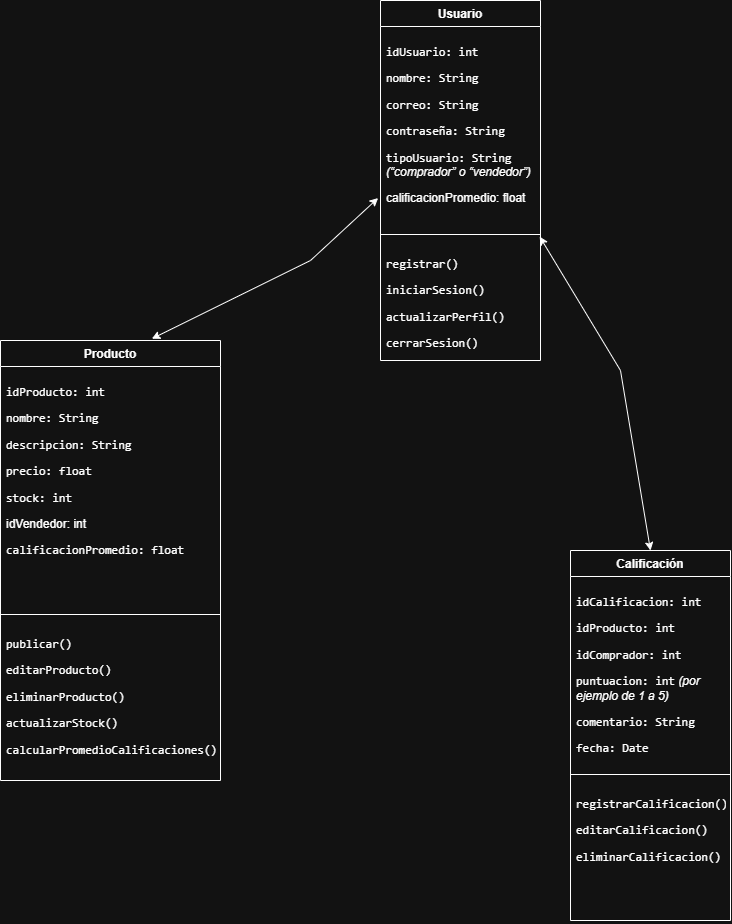

The diagram above was exported from draw.io. Its source (the exported page's mxGraphModel, read from the mxfile embedded in the PNG):
<mxGraphModel dx="1976" dy="633" grid="1" gridSize="10" guides="1" tooltips="1" connect="1" arrows="1" fold="1" page="1" pageScale="1" pageWidth="827" pageHeight="1169" math="0" shadow="0">
  <root>
    <mxCell id="0" />
    <mxCell id="1" parent="0" />
    <mxCell id="PjuIcVVRx3vBZkQ_PK7z-1" value="Usuario" style="swimlane;fontStyle=1;align=center;verticalAlign=top;childLayout=stackLayout;horizontal=1;startSize=26;horizontalStack=0;resizeParent=1;resizeParentMax=0;resizeLast=0;collapsible=1;marginBottom=0;whiteSpace=wrap;html=1;" vertex="1" parent="1">
      <mxGeometry x="330" y="250" width="160" height="360" as="geometry" />
    </mxCell>
    <mxCell id="PjuIcVVRx3vBZkQ_PK7z-2" value="&lt;li data-start=&quot;446&quot; data-end=&quot;466&quot;&gt;&lt;p data-start=&quot;448&quot; data-end=&quot;466&quot;&gt;&lt;code data-start=&quot;448&quot; data-end=&quot;464&quot;&gt;idUsuario: int&lt;/code&gt;&lt;/p&gt;&lt;/li&gt;&lt;li data-start=&quot;467&quot; data-end=&quot;487&quot;&gt;&lt;p data-start=&quot;469&quot; data-end=&quot;487&quot;&gt;&lt;code data-start=&quot;469&quot; data-end=&quot;485&quot;&gt;nombre: String&lt;/code&gt;&lt;/p&gt;&lt;/li&gt;&lt;li data-start=&quot;488&quot; data-end=&quot;508&quot;&gt;&lt;p data-start=&quot;490&quot; data-end=&quot;508&quot;&gt;&lt;code data-start=&quot;490&quot; data-end=&quot;506&quot;&gt;correo: String&lt;/code&gt;&lt;/p&gt;&lt;/li&gt;&lt;li data-start=&quot;509&quot; data-end=&quot;533&quot;&gt;&lt;p data-start=&quot;511&quot; data-end=&quot;533&quot;&gt;&lt;code data-start=&quot;511&quot; data-end=&quot;531&quot;&gt;contraseña: String&lt;/code&gt;&lt;/p&gt;&lt;/li&gt;&lt;li data-start=&quot;534&quot; data-end=&quot;589&quot;&gt;&lt;p data-start=&quot;536&quot; data-end=&quot;589&quot;&gt;&lt;code data-start=&quot;536&quot; data-end=&quot;557&quot;&gt;tipoUsuario: String&lt;/code&gt;  &lt;em data-start=&quot;559&quot; data-end=&quot;587&quot;&gt;(“comprador” o “vendedor”)&lt;/em&gt;&lt;/p&gt;&lt;/li&gt;&lt;li data-start=&quot;534&quot; data-end=&quot;589&quot;&gt;&lt;p data-start=&quot;536&quot; data-end=&quot;589&quot;&gt;&lt;span style=&quot;background-color: transparent; color: light-dark(rgb(0, 0, 0), rgb(255, 255, 255));&quot;&gt;calificacionPromedio: float&lt;/span&gt;&lt;/p&gt;&lt;/li&gt;" style="text;strokeColor=none;fillColor=none;align=left;verticalAlign=top;spacingLeft=4;spacingRight=4;overflow=hidden;rotatable=0;points=[[0,0.5],[1,0.5]];portConstraint=eastwest;whiteSpace=wrap;html=1;" vertex="1" parent="PjuIcVVRx3vBZkQ_PK7z-1">
      <mxGeometry y="26" width="160" height="204" as="geometry" />
    </mxCell>
    <mxCell id="PjuIcVVRx3vBZkQ_PK7z-3" value="" style="line;strokeWidth=1;fillColor=none;align=left;verticalAlign=middle;spacingTop=-1;spacingLeft=3;spacingRight=3;rotatable=0;labelPosition=right;points=[];portConstraint=eastwest;strokeColor=inherit;" vertex="1" parent="PjuIcVVRx3vBZkQ_PK7z-1">
      <mxGeometry y="230" width="160" height="8" as="geometry" />
    </mxCell>
    <mxCell id="PjuIcVVRx3vBZkQ_PK7z-4" value="&lt;li data-start=&quot;639&quot; data-end=&quot;656&quot;&gt;&lt;p data-start=&quot;641&quot; data-end=&quot;656&quot;&gt;&lt;code data-start=&quot;641&quot; data-end=&quot;654&quot;&gt;registrar()&lt;/code&gt;&lt;/p&gt;&lt;/li&gt;&lt;li data-start=&quot;657&quot; data-end=&quot;678&quot;&gt;&lt;p data-start=&quot;659&quot; data-end=&quot;678&quot;&gt;&lt;code data-start=&quot;659&quot; data-end=&quot;676&quot;&gt;iniciarSesion()&lt;/code&gt;&lt;/p&gt;&lt;/li&gt;&lt;li data-start=&quot;679&quot; data-end=&quot;703&quot;&gt;&lt;p data-start=&quot;681&quot; data-end=&quot;703&quot;&gt;&lt;code data-start=&quot;681&quot; data-end=&quot;701&quot;&gt;actualizarPerfil()&lt;/code&gt;&lt;/p&gt;&lt;/li&gt;&lt;li data-start=&quot;704&quot; data-end=&quot;722&quot;&gt;&lt;p data-start=&quot;706&quot; data-end=&quot;722&quot;&gt;&lt;code data-start=&quot;706&quot; data-end=&quot;722&quot;&gt;cerrarSesion()&lt;/code&gt;&lt;/p&gt;&lt;/li&gt;" style="text;strokeColor=none;fillColor=none;align=left;verticalAlign=top;spacingLeft=4;spacingRight=4;overflow=hidden;rotatable=0;points=[[0,0.5],[1,0.5]];portConstraint=eastwest;whiteSpace=wrap;html=1;" vertex="1" parent="PjuIcVVRx3vBZkQ_PK7z-1">
      <mxGeometry y="238" width="160" height="122" as="geometry" />
    </mxCell>
    <mxCell id="PjuIcVVRx3vBZkQ_PK7z-5" value="" style="endArrow=classic;startArrow=classic;html=1;rounded=0;entryX=-0.015;entryY=0.841;entryDx=0;entryDy=0;entryPerimeter=0;exitX=0.688;exitY=-0.004;exitDx=0;exitDy=0;exitPerimeter=0;" edge="1" parent="1" source="PjuIcVVRx3vBZkQ_PK7z-7" target="PjuIcVVRx3vBZkQ_PK7z-2">
      <mxGeometry width="50" height="50" relative="1" as="geometry">
        <mxPoint x="200" y="590" as="sourcePoint" />
        <mxPoint x="450" y="450" as="targetPoint" />
        <Array as="points">
          <mxPoint x="260" y="510" />
        </Array>
      </mxGeometry>
    </mxCell>
    <mxCell id="PjuIcVVRx3vBZkQ_PK7z-7" value="Producto" style="swimlane;fontStyle=1;align=center;verticalAlign=top;childLayout=stackLayout;horizontal=1;startSize=26;horizontalStack=0;resizeParent=1;resizeParentMax=0;resizeLast=0;collapsible=1;marginBottom=0;whiteSpace=wrap;html=1;" vertex="1" parent="1">
      <mxGeometry x="-50" y="590" width="220" height="440" as="geometry" />
    </mxCell>
    <mxCell id="PjuIcVVRx3vBZkQ_PK7z-8" value="&lt;li data-start=&quot;849&quot; data-end=&quot;870&quot;&gt;&lt;p data-start=&quot;851&quot; data-end=&quot;870&quot;&gt;&lt;code data-start=&quot;851&quot; data-end=&quot;868&quot;&gt;idProducto: int&lt;/code&gt;&lt;/p&gt;&lt;/li&gt;&lt;li data-start=&quot;871&quot; data-end=&quot;891&quot;&gt;&lt;p data-start=&quot;873&quot; data-end=&quot;891&quot;&gt;&lt;code data-start=&quot;873&quot; data-end=&quot;889&quot;&gt;nombre: String&lt;/code&gt;&lt;/p&gt;&lt;/li&gt;&lt;li data-start=&quot;892&quot; data-end=&quot;917&quot;&gt;&lt;p data-start=&quot;894&quot; data-end=&quot;917&quot;&gt;&lt;code data-start=&quot;894&quot; data-end=&quot;915&quot;&gt;descripcion: String&lt;/code&gt;&lt;/p&gt;&lt;/li&gt;&lt;li data-start=&quot;918&quot; data-end=&quot;937&quot;&gt;&lt;p data-start=&quot;920&quot; data-end=&quot;937&quot;&gt;&lt;code data-start=&quot;920&quot; data-end=&quot;935&quot;&gt;precio: float&lt;/code&gt;&lt;/p&gt;&lt;/li&gt;&lt;li data-start=&quot;938&quot; data-end=&quot;954&quot;&gt;&lt;p data-start=&quot;940&quot; data-end=&quot;954&quot;&gt;&lt;code data-start=&quot;940&quot; data-end=&quot;952&quot;&gt;stock: int&lt;/code&gt;&lt;/p&gt;&lt;/li&gt;&lt;li data-start=&quot;938&quot; data-end=&quot;954&quot;&gt;&lt;p data-start=&quot;940&quot; data-end=&quot;954&quot;&gt;&lt;span style=&quot;background-color: transparent; color: light-dark(rgb(0, 0, 0), rgb(255, 255, 255));&quot;&gt;idVendedor: int&lt;/span&gt;&lt;/p&gt;&lt;/li&gt;&lt;li data-start=&quot;977&quot; data-end=&quot;1008&quot;&gt;&lt;p data-start=&quot;979&quot; data-end=&quot;1008&quot;&gt;&lt;code data-start=&quot;979&quot; data-end=&quot;1008&quot;&gt;calificacionPromedio: float&lt;/code&gt;&lt;/p&gt;&lt;/li&gt;" style="text;strokeColor=none;fillColor=none;align=left;verticalAlign=top;spacingLeft=4;spacingRight=4;overflow=hidden;rotatable=0;points=[[0,0.5],[1,0.5]];portConstraint=eastwest;whiteSpace=wrap;html=1;" vertex="1" parent="PjuIcVVRx3vBZkQ_PK7z-7">
      <mxGeometry y="26" width="220" height="244" as="geometry" />
    </mxCell>
    <mxCell id="PjuIcVVRx3vBZkQ_PK7z-9" value="" style="line;strokeWidth=1;fillColor=none;align=left;verticalAlign=middle;spacingTop=-1;spacingLeft=3;spacingRight=3;rotatable=0;labelPosition=right;points=[];portConstraint=eastwest;strokeColor=inherit;" vertex="1" parent="PjuIcVVRx3vBZkQ_PK7z-7">
      <mxGeometry y="270" width="220" height="8" as="geometry" />
    </mxCell>
    <mxCell id="PjuIcVVRx3vBZkQ_PK7z-10" value="&lt;li data-start=&quot;1026&quot; data-end=&quot;1042&quot;&gt;&lt;p data-start=&quot;1028&quot; data-end=&quot;1042&quot;&gt;&lt;code data-start=&quot;1028&quot; data-end=&quot;1040&quot;&gt;publicar()&lt;/code&gt;&lt;/p&gt;&lt;/li&gt;&lt;li data-start=&quot;1043&quot; data-end=&quot;1065&quot;&gt;&lt;p data-start=&quot;1045&quot; data-end=&quot;1065&quot;&gt;&lt;code data-start=&quot;1045&quot; data-end=&quot;1063&quot;&gt;editarProducto()&lt;/code&gt;&lt;/p&gt;&lt;/li&gt;&lt;li data-start=&quot;1066&quot; data-end=&quot;1090&quot;&gt;&lt;p data-start=&quot;1068&quot; data-end=&quot;1090&quot;&gt;&lt;code data-start=&quot;1068&quot; data-end=&quot;1088&quot;&gt;eliminarProducto()&lt;/code&gt;&lt;/p&gt;&lt;/li&gt;&lt;li data-start=&quot;1091&quot; data-end=&quot;1114&quot;&gt;&lt;p data-start=&quot;1093&quot; data-end=&quot;1114&quot;&gt;&lt;code data-start=&quot;1093&quot; data-end=&quot;1112&quot;&gt;actualizarStock()&lt;/code&gt;&lt;/p&gt;&lt;/li&gt;&lt;li data-start=&quot;1115&quot; data-end=&quot;1151&quot;&gt;&lt;p data-start=&quot;1117&quot; data-end=&quot;1151&quot;&gt;&lt;code data-start=&quot;1117&quot; data-end=&quot;1151&quot;&gt;calcularPromedioCalificaciones()&lt;/code&gt;&lt;/p&gt;&lt;/li&gt;" style="text;strokeColor=none;fillColor=none;align=left;verticalAlign=top;spacingLeft=4;spacingRight=4;overflow=hidden;rotatable=0;points=[[0,0.5],[1,0.5]];portConstraint=eastwest;whiteSpace=wrap;html=1;" vertex="1" parent="PjuIcVVRx3vBZkQ_PK7z-7">
      <mxGeometry y="278" width="220" height="162" as="geometry" />
    </mxCell>
    <mxCell id="PjuIcVVRx3vBZkQ_PK7z-12" value="Calificación" style="swimlane;fontStyle=1;align=center;verticalAlign=top;childLayout=stackLayout;horizontal=1;startSize=26;horizontalStack=0;resizeParent=1;resizeParentMax=0;resizeLast=0;collapsible=1;marginBottom=0;whiteSpace=wrap;html=1;" vertex="1" parent="1">
      <mxGeometry x="520" y="800" width="160" height="370" as="geometry" />
    </mxCell>
    <mxCell id="PjuIcVVRx3vBZkQ_PK7z-13" value="&lt;li data-start=&quot;1269&quot; data-end=&quot;1294&quot;&gt;&lt;p data-start=&quot;1271&quot; data-end=&quot;1294&quot;&gt;&lt;code data-start=&quot;1271&quot; data-end=&quot;1292&quot;&gt;idCalificacion: int&lt;/code&gt;&lt;/p&gt;&lt;/li&gt;&lt;li data-start=&quot;1295&quot; data-end=&quot;1316&quot;&gt;&lt;p data-start=&quot;1297&quot; data-end=&quot;1316&quot;&gt;&lt;code data-start=&quot;1297&quot; data-end=&quot;1314&quot;&gt;idProducto: int&lt;/code&gt;&lt;/p&gt;&lt;/li&gt;&lt;li data-start=&quot;1317&quot; data-end=&quot;1339&quot;&gt;&lt;p data-start=&quot;1319&quot; data-end=&quot;1339&quot;&gt;&lt;code data-start=&quot;1319&quot; data-end=&quot;1337&quot;&gt;idComprador: int&lt;/code&gt;&lt;/p&gt;&lt;/li&gt;&lt;li data-start=&quot;1340&quot; data-end=&quot;1387&quot;&gt;&lt;p data-start=&quot;1342&quot; data-end=&quot;1387&quot;&gt;&lt;code data-start=&quot;1342&quot; data-end=&quot;1359&quot;&gt;puntuacion: int&lt;/code&gt;  &lt;em data-start=&quot;1361&quot; data-end=&quot;1385&quot;&gt;(por ejemplo de 1 a 5)&lt;/em&gt;&lt;/p&gt;&lt;/li&gt;&lt;li data-start=&quot;1388&quot; data-end=&quot;1412&quot;&gt;&lt;p data-start=&quot;1390&quot; data-end=&quot;1412&quot;&gt;&lt;code data-start=&quot;1390&quot; data-end=&quot;1410&quot;&gt;comentario: String&lt;/code&gt;&lt;/p&gt;&lt;/li&gt;&lt;li data-start=&quot;1413&quot; data-end=&quot;1428&quot;&gt;&lt;p data-start=&quot;1415&quot; data-end=&quot;1428&quot;&gt;&lt;code data-start=&quot;1415&quot; data-end=&quot;1428&quot;&gt;fecha: Date&lt;/code&gt;&lt;/p&gt;&lt;/li&gt;" style="text;strokeColor=none;fillColor=none;align=left;verticalAlign=top;spacingLeft=4;spacingRight=4;overflow=hidden;rotatable=0;points=[[0,0.5],[1,0.5]];portConstraint=eastwest;whiteSpace=wrap;html=1;" vertex="1" parent="PjuIcVVRx3vBZkQ_PK7z-12">
      <mxGeometry y="26" width="160" height="194" as="geometry" />
    </mxCell>
    <mxCell id="PjuIcVVRx3vBZkQ_PK7z-14" value="" style="line;strokeWidth=1;fillColor=none;align=left;verticalAlign=middle;spacingTop=-1;spacingLeft=3;spacingRight=3;rotatable=0;labelPosition=right;points=[];portConstraint=eastwest;strokeColor=inherit;" vertex="1" parent="PjuIcVVRx3vBZkQ_PK7z-12">
      <mxGeometry y="220" width="160" height="8" as="geometry" />
    </mxCell>
    <mxCell id="PjuIcVVRx3vBZkQ_PK7z-15" value="&lt;li data-start=&quot;1446&quot; data-end=&quot;1475&quot;&gt;&lt;p data-start=&quot;1448&quot; data-end=&quot;1475&quot;&gt;&lt;code data-start=&quot;1448&quot; data-end=&quot;1473&quot;&gt;registrarCalificacion()&lt;/code&gt;&lt;/p&gt;&lt;/li&gt;&lt;li data-start=&quot;1476&quot; data-end=&quot;1502&quot;&gt;&lt;p data-start=&quot;1478&quot; data-end=&quot;1502&quot;&gt;&lt;code data-start=&quot;1478&quot; data-end=&quot;1500&quot;&gt;editarCalificacion()&lt;/code&gt;&lt;/p&gt;&lt;/li&gt;&lt;li data-start=&quot;1503&quot; data-end=&quot;1529&quot;&gt;&lt;p data-start=&quot;1505&quot; data-end=&quot;1529&quot;&gt;&lt;code data-start=&quot;1505&quot; data-end=&quot;1529&quot;&gt;eliminarCalificacion()&lt;/code&gt;&lt;/p&gt;&lt;/li&gt;" style="text;strokeColor=none;fillColor=none;align=left;verticalAlign=top;spacingLeft=4;spacingRight=4;overflow=hidden;rotatable=0;points=[[0,0.5],[1,0.5]];portConstraint=eastwest;whiteSpace=wrap;html=1;" vertex="1" parent="PjuIcVVRx3vBZkQ_PK7z-12">
      <mxGeometry y="228" width="160" height="142" as="geometry" />
    </mxCell>
    <mxCell id="PjuIcVVRx3vBZkQ_PK7z-16" value="" style="endArrow=classic;startArrow=classic;html=1;rounded=0;entryX=0.5;entryY=0;entryDx=0;entryDy=0;exitX=0.995;exitY=-0.015;exitDx=0;exitDy=0;exitPerimeter=0;" edge="1" parent="1" source="PjuIcVVRx3vBZkQ_PK7z-4" target="PjuIcVVRx3vBZkQ_PK7z-12">
      <mxGeometry width="50" height="50" relative="1" as="geometry">
        <mxPoint x="525" y="510" as="sourcePoint" />
        <mxPoint x="360" y="560" as="targetPoint" />
        <Array as="points">
          <mxPoint x="570" y="620" />
        </Array>
      </mxGeometry>
    </mxCell>
  </root>
</mxGraphModel>